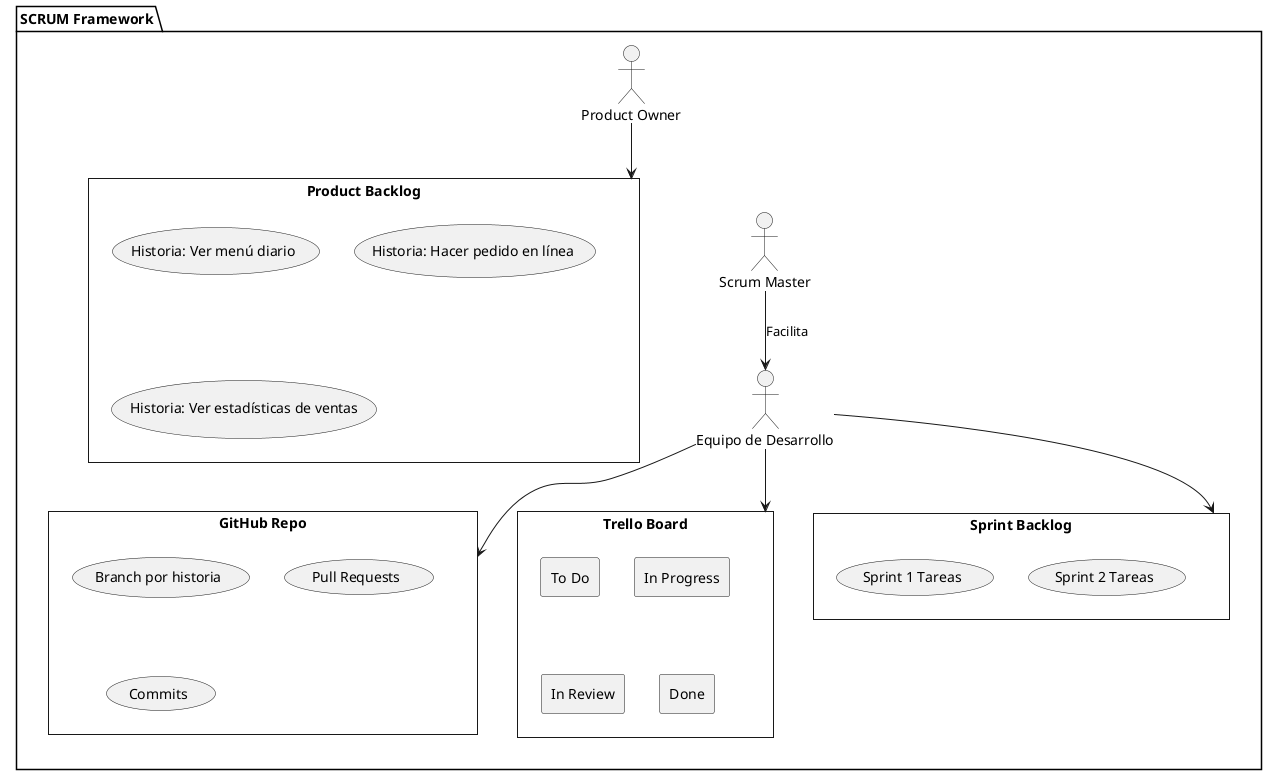

The diagram above was rendered by PlantUML. Its source (embedded in the PNG):
@startuml

skinparam style strictuml

package "SCRUM Framework" {
  actor "Product Owner" as PO
  actor "Scrum Master" as SM
  actor "Equipo de Desarrollo" as Dev

  rectangle "Product Backlog" {
    usecase "Historia: Ver menú diario"
    usecase "Historia: Hacer pedido en línea"
    usecase "Historia: Ver estadísticas de ventas"
  }

  rectangle "Sprint Backlog" {
    usecase "Sprint 1 Tareas"
    usecase "Sprint 2 Tareas"
  }

  rectangle "Trello Board" {
    rectangle "To Do"
    rectangle "In Progress"
    rectangle "In Review"
    rectangle "Done"
  }

  rectangle "GitHub Repo" {
    usecase "Branch por historia"
    usecase "Pull Requests"
    usecase "Commits"
  }

  PO --> "Product Backlog"
  Dev --> "Sprint Backlog"
  Dev --> "Trello Board"
  Dev --> "GitHub Repo"
  SM --> Dev : Facilita
}

@enduml